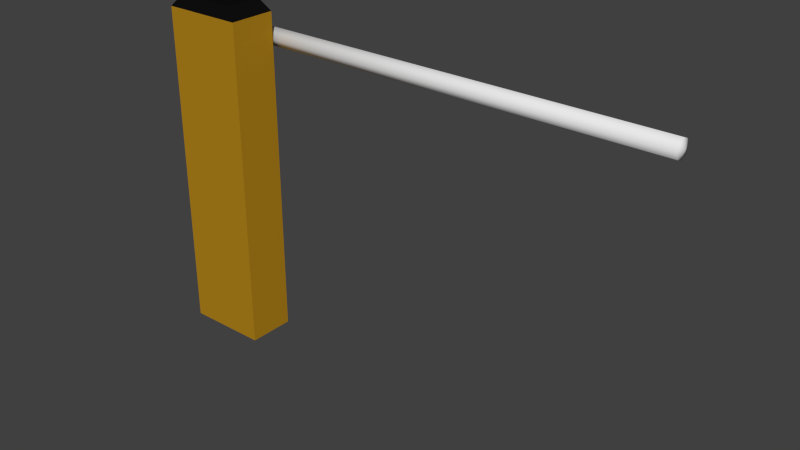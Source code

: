 # Source: ebgb_electric_barrier.blend  (saved by Blender 2.79.7; exported with 4.5.12 LTS)
import bpy
from mathutils import Matrix  # noqa: F401  (used for matrix-valued properties, if any)

bpy.ops.wm.read_factory_settings(use_empty=True)
scene = bpy.context.scene
scene.name = 'Scene'

# ---- collections
col_collection_1 = bpy.data.collections.new('Collection 1'); scene.collection.children.link(col_collection_1)

# ---- materials (node trees are filled in below, after node groups)
mat_material = bpy.data.materials.new('Material')
mat_material.alpha_threshold = 0.0
mat_material.use_transparent_shadow = False
mat_material.roughness = 0.5
mat_material.specular_intensity = 0.0
mat_material.line_color = (0.0, 0.0, 0.0, 1.0)
mat_orange = bpy.data.materials.new('Orange')
mat_orange.alpha_threshold = 0.0
mat_orange.use_transparent_shadow = False
mat_orange.diffuse_color = (0.4575, 0.2378, 0.01182, 1.0)
mat_orange.roughness = 0.5
mat_orange.specular_intensity = 0.0
mat_orange.line_color = (0.0, 0.0, 0.0, 1.0)
mat_black = bpy.data.materials.new('Black')
mat_black.alpha_threshold = 0.0
mat_black.use_transparent_shadow = False
mat_black.diffuse_color = (0.004895, 0.004895, 0.004895, 1.0)
mat_black.specular_color = (0.02038, 0.02038, 0.02038)
mat_black.roughness = 0.5
mat_black.line_color = (0.0, 0.0, 0.0, 1.0)

# ---- material node trees

# ---- world
world_world = bpy.data.worlds.new('World'); scene.world = world_world
world_world.color = (0.05088, 0.05088, 0.05088)
world_world.use_sun_shadow = False
world_world.sun_shadow_jitter_overblur = 0.0
world_world.cycles.sampling_method = 'NONE'
world_world.cycles.sample_map_resolution = 256

# ---- meshes
me_circle = bpy.data.meshes.new('Circle')
me_circle.from_pydata([(4.197e-09, 0.03902, -0.344), (0.02759, 0.02759, -0.344), (0.03902, -1.656e-08, -0.344), (0.02759, -0.02759, -0.344), (7.854e-10, -0.03902, -0.344), (-0.02759, -0.02759, -0.344), (-0.03902, -1.439e-08, -0.344), (-0.02759, 0.02759, -0.344), (-0.02759, 0.02759, 1.653), (-0.03902, 7.292e-08, 1.653), (-0.02759, -0.02759, 1.653), (-8.652e-08, -0.03902, 1.653), (0.02759, -0.02759, 1.653), (0.03902, 7.075e-08, 1.653), (0.02759, 0.02759, 1.653), (-8.311e-08, 0.03902, 1.653), (-1.862e-09, -1.557e-08, -0.354), (-9.089e-08, 7.366e-08, 1.663)], [], [(15, 0, 7, 8), (7, 6, 9, 8), (6, 5, 10, 9), (5, 4, 11, 10), (4, 3, 12, 11), (3, 2, 13, 12), (2, 1, 14, 13), (1, 0, 15, 14), (0, 16, 7), (6, 7, 16), (5, 6, 16), (4, 5, 16), (3, 4, 16), (2, 3, 16), (1, 2, 16), (0, 1, 16), (14, 15, 17), (13, 14, 17), (12, 13, 17), (11, 12, 17), (10, 11, 17), (9, 10, 17), (8, 9, 17), (8, 17, 15)])
me_circle.polygons.foreach_set('use_smooth', [True] * 24)
_uv = me_circle.uv_layers.new(name='UVTex')
_uv.uv.foreach_set('vector', [5.0, 1.0, -3.0, 1.0, -3.0, 0.875, 5.0, 0.875, -3.0, 0.875, -3.0, 0.5, 5.0, 0.5, 5.0, 0.875, -3.0, 0.5, -3.0, 0.125, 5.0, 0.125, 5.0, 0.5, -3.0, 0.125, -3.0, 0.0, 5.0, 0.0, 5.0, 0.125, -3.0, 0.0, -3.0, 0.125, 5.0, 0.125, 5.0, 0.0, -3.0, 0.125, -3.0, 0.5, 5.0, 0.5, 5.0, 0.125, -3.0, 0.5, -3.0, 0.875, 5.0, 0.875, 5.0, 0.5, -3.0, 0.875, -3.0, 1.0, 5.0, 1.0, 5.0, 0.875, 0.25, 0.875, 0.25, 0.5, 0.25, 0.75, 0.25, 0.5, 0.25, 0.75, 0.25, 0.5, 0.25, 0.25, 0.25, 0.5, 0.25, 0.5, 0.25, 0.125, 0.25, 0.25, 0.25, 0.5, 0.25, 0.25, 0.25, 0.125, 0.25, 0.5, 0.25, 0.5, 0.25, 0.25, 0.25, 0.5, 0.25, 0.75, 0.25, 0.5, 0.25, 0.5, 0.25, 0.875, 0.25, 0.75, 0.25, 0.5, 0.7812, 0.8125, 0.7812, 0.875, 0.7812, 0.5, 0.7812, 0.5, 0.7812, 0.8125, 0.7812, 0.5, 0.7812, 0.1875, 0.7812, 0.5, 0.7812, 0.5, 0.7812, 0.125, 0.7812, 0.1875, 0.7812, 0.5, 0.7812, 0.1875, 0.7812, 0.125, 0.7812, 0.5, 0.7812, 0.5, 0.7812, 0.1875, 0.7812, 0.5, 0.7812, 0.8125, 0.7812, 0.5, 0.7812, 0.5, 0.7812, 0.8125, 0.7812, 0.5, 0.7812, 0.875])
me_circle.materials.append(mat_material)
me_circle.use_remesh_preserve_volume = False
me_circle.use_remesh_preserve_attributes = False
me_circle.use_mirror_vertex_groups = False
me_circle.update()
me_cube_001 = bpy.data.meshes.new('Cube.001')
me_cube_001.from_pydata([(0.1748, 0.09999, -1.0), (0.1748, -0.09999, -1.0), (-0.1748, -0.09999, -1.0), (-0.1748, 0.09999, -1.0), (0.1748, 0.09999, 0.4), (0.1748, -0.09999, 0.4), (-0.1748, -0.09999, 0.4), (-0.1748, 0.09999, 0.4), (0.1329, 0.076, 0.45), (-0.1329, 0.076, 0.45), (-0.1329, -0.076, 0.45), (0.1329, -0.076, 0.45)], [], [(0, 4, 5, 1), (1, 5, 6, 2), (2, 6, 7, 3), (4, 0, 3, 7), (4, 7, 9, 8), (7, 6, 10, 9), (6, 5, 11, 10), (5, 4, 8, 11), (8, 9, 10, 11)])
me_cube_001.polygons.foreach_set('material_index', [0, 0, 0, 0, 1, 1, 1, 1, 1])
me_cube_001.materials.append(mat_orange)
me_cube_001.materials.append(mat_black)
me_cube_001.use_remesh_preserve_volume = False
me_cube_001.use_remesh_preserve_attributes = False
me_cube_001.use_mirror_vertex_groups = False
me_cube_001.update()

# ---- objects
ob_circle = bpy.data.objects.new('Circle', me_circle)
ob_cube = bpy.data.objects.new('Cube', me_cube_001)

# ---- transforms, parenting, visibility, modifiers, constraints
ob_circle.location = (0.2389, 0.15, 1.28)
ob_circle.rotation_euler = (1.571, -0.0, 1.571)
ob_circle.lineart.crease_threshold = 0.0
ob_cube.location = (0.0, 0.0, 1.0)
ob_cube.lineart.crease_threshold = 0.0

# ---- collection membership
col_collection_1.objects.link(ob_circle)
col_collection_1.objects.link(ob_cube)

# ---- scene / render settings (as saved in the file)
scene.frame_start = 1; scene.frame_end = 250; scene.frame_set(1)
scene.render.engine = 'BLENDER_EEVEE_NEXT'
scene.render.image_settings.color_mode = 'RGB'
scene.render.image_settings.compression = 90
scene.render.resolution_percentage = 50
scene.render.dither_intensity = 0.0
scene.render.bake_margin = 2
scene.render.bake_bias = 0.0
scene.cycles.use_denoising = False
scene.cycles.samples = 10
scene.cycles.sampling_pattern = 'TABULATED_SOBOL'
scene.cycles.light_sampling_threshold = 0.0
scene.cycles.use_adaptive_sampling = False
scene.cycles.use_light_tree = False
scene.cycles.blur_glossy = 0.0
scene.cycles.volume_bounces = 1
scene.cycles.pixel_filter_type = 'GAUSSIAN'
scene.cycles.sample_clamp_indirect = 0.0
scene.view_settings.view_transform = 'Standard'
bpy.context.view_layer.update()

# ---- added for rendering (the .blend has no active camera and no usable light): camera, sun
cam_auto = bpy.data.cameras.new('AutoCamera')
cam_auto.lens = 50.0
cam_auto.sensor_width = 36.0
cam_auto.clip_end = 1000.0
ob_auto_camera = bpy.data.objects.new('AutoCamera', cam_auto)
scene.collection.objects.link(ob_auto_camera)
ob_auto_camera.location = (3.22253, -2.78609, 2.61207)
ob_auto_camera.rotation_euler = (1.09748, -7.21219e-08, 0.694738)
scene.camera = ob_auto_camera
light_auto_sun = bpy.data.lights.new('AutoSun', 'SUN')
light_auto_sun.energy = 3.0
light_auto_sun.angle = 0.0523599
ob_auto_sun = bpy.data.objects.new('AutoSun', light_auto_sun)
scene.collection.objects.link(ob_auto_sun)
ob_auto_sun.rotation_euler = (0.872665, 0.174533, 0.523599)
bpy.context.view_layer.update()
